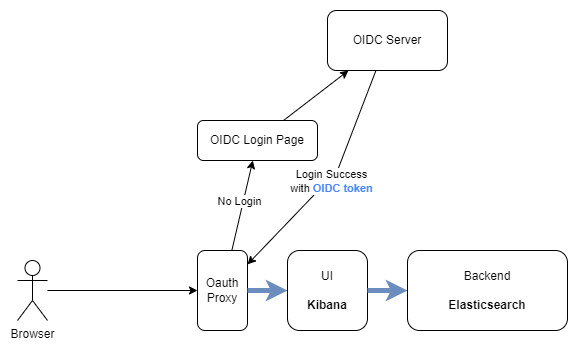

The diagram above was exported from draw.io. Its source (the exported page's mxGraphModel, read from the mxfile embedded in the PNG):
<mxGraphModel dx="1191" dy="603" grid="1" gridSize="10" guides="1" tooltips="1" connect="1" arrows="1" fold="1" page="1" pageScale="1" pageWidth="827" pageHeight="1169" math="0" shadow="0">
  <root>
    <mxCell id="0" />
    <mxCell id="1" parent="0" />
    <mxCell id="uukZPYiRbafD88AXiybu-1" value="Browser" style="shape=umlActor;verticalLabelPosition=bottom;verticalAlign=top;html=1;outlineConnect=0;" parent="1" vertex="1">
      <mxGeometry x="100" y="260" width="30" height="60" as="geometry" />
    </mxCell>
    <mxCell id="uukZPYiRbafD88AXiybu-2" value="UI&lt;br&gt;&lt;br&gt;&lt;b&gt;Kibana&lt;/b&gt;" style="rounded=1;whiteSpace=wrap;html=1;" parent="1" vertex="1">
      <mxGeometry x="370" y="250" width="80" height="80" as="geometry" />
    </mxCell>
    <mxCell id="uukZPYiRbafD88AXiybu-3" value="Oauth&lt;br&gt;Proxy" style="rounded=1;whiteSpace=wrap;html=1;" parent="1" vertex="1">
      <mxGeometry x="280" y="250" width="50" height="80" as="geometry" />
    </mxCell>
    <mxCell id="uukZPYiRbafD88AXiybu-4" value="" style="endArrow=classic;html=1;rounded=0;" parent="1" source="uukZPYiRbafD88AXiybu-1" target="uukZPYiRbafD88AXiybu-3" edge="1">
      <mxGeometry width="50" height="50" relative="1" as="geometry">
        <mxPoint x="370" y="350" as="sourcePoint" />
        <mxPoint x="420" y="300" as="targetPoint" />
      </mxGeometry>
    </mxCell>
    <mxCell id="uukZPYiRbafD88AXiybu-5" value="" style="endArrow=classic;html=1;rounded=0;exitX=1;exitY=0.5;exitDx=0;exitDy=0;entryX=0;entryY=0.5;entryDx=0;entryDy=0;fillColor=#dae8fc;strokeColor=#6c8ebf;strokeWidth=5;" parent="1" source="uukZPYiRbafD88AXiybu-3" target="uukZPYiRbafD88AXiybu-2" edge="1">
      <mxGeometry width="50" height="50" relative="1" as="geometry">
        <mxPoint x="370" y="350" as="sourcePoint" />
        <mxPoint x="420" y="300" as="targetPoint" />
      </mxGeometry>
    </mxCell>
    <mxCell id="uukZPYiRbafD88AXiybu-6" value="Backend&lt;br&gt;&lt;br&gt;&lt;b&gt;Elasticsearch&lt;/b&gt;" style="rounded=1;whiteSpace=wrap;html=1;" parent="1" vertex="1">
      <mxGeometry x="490" y="250" width="160" height="80" as="geometry" />
    </mxCell>
    <mxCell id="uukZPYiRbafD88AXiybu-7" value="" style="endArrow=classic;html=1;rounded=0;exitX=1;exitY=0.5;exitDx=0;exitDy=0;entryX=0;entryY=0.5;entryDx=0;entryDy=0;fillColor=#dae8fc;strokeColor=#6c8ebf;strokeWidth=5;" parent="1" source="uukZPYiRbafD88AXiybu-2" target="uukZPYiRbafD88AXiybu-6" edge="1">
      <mxGeometry width="50" height="50" relative="1" as="geometry">
        <mxPoint x="500" y="350" as="sourcePoint" />
        <mxPoint x="550" y="300" as="targetPoint" />
        <Array as="points" />
      </mxGeometry>
    </mxCell>
    <mxCell id="uukZPYiRbafD88AXiybu-8" value="OIDC Login Page" style="rounded=1;whiteSpace=wrap;html=1;" parent="1" vertex="1">
      <mxGeometry x="280" y="120" width="120" height="40" as="geometry" />
    </mxCell>
    <mxCell id="uukZPYiRbafD88AXiybu-9" value="" style="endArrow=classic;html=1;rounded=0;" parent="1" source="uukZPYiRbafD88AXiybu-3" target="uukZPYiRbafD88AXiybu-8" edge="1">
      <mxGeometry width="50" height="50" relative="1" as="geometry">
        <mxPoint x="340" y="300" as="sourcePoint" />
        <mxPoint x="380" y="300" as="targetPoint" />
      </mxGeometry>
    </mxCell>
    <mxCell id="uukZPYiRbafD88AXiybu-10" value="No Login" style="edgeLabel;html=1;align=center;verticalAlign=middle;resizable=0;points=[];" parent="uukZPYiRbafD88AXiybu-9" vertex="1" connectable="0">
      <mxGeometry x="0.4599" relative="1" as="geometry">
        <mxPoint x="-8" y="16" as="offset" />
      </mxGeometry>
    </mxCell>
    <mxCell id="uukZPYiRbafD88AXiybu-12" value="OIDC Server" style="rounded=1;whiteSpace=wrap;html=1;" parent="1" vertex="1">
      <mxGeometry x="410" y="10" width="120" height="60" as="geometry" />
    </mxCell>
    <mxCell id="uukZPYiRbafD88AXiybu-13" value="" style="endArrow=classic;html=1;rounded=0;" parent="1" source="uukZPYiRbafD88AXiybu-8" target="uukZPYiRbafD88AXiybu-12" edge="1">
      <mxGeometry width="50" height="50" relative="1" as="geometry">
        <mxPoint x="500" y="220" as="sourcePoint" />
        <mxPoint x="550" y="170" as="targetPoint" />
      </mxGeometry>
    </mxCell>
    <mxCell id="uukZPYiRbafD88AXiybu-14" value="" style="endArrow=classic;html=1;rounded=0;" parent="1" source="uukZPYiRbafD88AXiybu-12" target="uukZPYiRbafD88AXiybu-3" edge="1">
      <mxGeometry width="50" height="50" relative="1" as="geometry">
        <mxPoint x="500" y="220" as="sourcePoint" />
        <mxPoint x="550" y="170" as="targetPoint" />
        <Array as="points">
          <mxPoint x="420" y="170" />
        </Array>
      </mxGeometry>
    </mxCell>
    <mxCell id="uukZPYiRbafD88AXiybu-15" value="Login Success&lt;br&gt;with &lt;b&gt;&lt;font color=&quot;#4a86ff&quot;&gt;OIDC token&lt;/font&gt;&lt;/b&gt;" style="edgeLabel;html=1;align=center;verticalAlign=middle;resizable=0;points=[];" parent="uukZPYiRbafD88AXiybu-14" vertex="1" connectable="0">
      <mxGeometry x="-0.1897" y="2" relative="1" as="geometry">
        <mxPoint x="-12" y="20" as="offset" />
      </mxGeometry>
    </mxCell>
  </root>
</mxGraphModel>